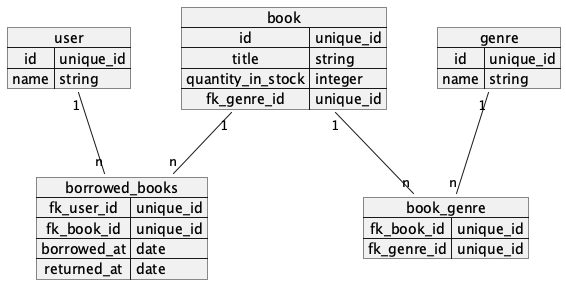

The diagram above was rendered by PlantUML. Its source (embedded in the PNG):
@startuml database-schema

map user {
    id => unique_id
    name => string
}

map book {
    id => unique_id
    title => string
    quantity_in_stock => integer
    fk_genre_id => unique_id
}

map genre {
    id => unique_id
    name => string
}

map book_genre {
    fk_book_id => unique_id
    fk_genre_id => unique_id
}

map borrowed_books {
    fk_user_id => unique_id
    fk_book_id => unique_id
    borrowed_at => date
    returned_at => date
}

user "1" -- "n" borrowed_books
book "1" -- "n" borrowed_books
book "1" -- "n" book_genre
genre "1" -- "n" book_genre


@enduml